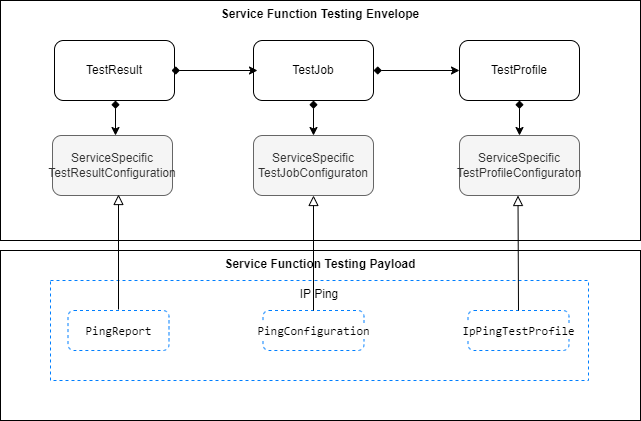

The diagram above was exported from draw.io. Its source (the exported page's mxGraphModel, read from the mxfile embedded in the PNG):
<mxGraphModel dx="1864" dy="1095" grid="1" gridSize="10" guides="1" tooltips="1" connect="1" arrows="1" fold="1" page="1" pageScale="1" pageWidth="1169" pageHeight="827" math="0" shadow="0">
  <root>
    <mxCell id="0" />
    <mxCell id="1" parent="0" />
    <mxCell id="ltWMZJDPjPNoV4Ph2O7P-1" value="&lt;b&gt;Service Function Testing Envelope&lt;/b&gt;" style="rounded=0;whiteSpace=wrap;html=1;verticalAlign=top;" parent="1" vertex="1">
      <mxGeometry x="70" y="20" width="640" height="240" as="geometry" />
    </mxCell>
    <mxCell id="ltWMZJDPjPNoV4Ph2O7P-2" value="TestJob" style="rounded=1;whiteSpace=wrap;html=1;" parent="1" vertex="1">
      <mxGeometry x="323" y="60" width="120" height="60" as="geometry" />
    </mxCell>
    <mxCell id="ltWMZJDPjPNoV4Ph2O7P-3" value="TestProfile" style="rounded=1;whiteSpace=wrap;html=1;" parent="1" vertex="1">
      <mxGeometry x="529" y="60" width="120" height="60" as="geometry" />
    </mxCell>
    <mxCell id="ltWMZJDPjPNoV4Ph2O7P-4" value="ServiceSpecific&lt;br&gt;TestJobConfiguraton" style="rounded=1;html=1;whiteSpace=wrap;fillColor=#f5f5f5;strokeColor=#666666;fontColor=#333333;" parent="1" vertex="1">
      <mxGeometry x="323" y="155" width="120" height="60" as="geometry" />
    </mxCell>
    <mxCell id="ltWMZJDPjPNoV4Ph2O7P-5" value="" style="endArrow=classic;html=1;startArrow=diamond;startFill=1;exitX=0.5;exitY=1;exitDx=0;exitDy=0;entryX=0.5;entryY=0;entryDx=0;entryDy=0;" parent="1" source="ltWMZJDPjPNoV4Ph2O7P-2" target="ltWMZJDPjPNoV4Ph2O7P-4" edge="1">
      <mxGeometry width="50" height="50" relative="1" as="geometry">
        <mxPoint x="428" y="310" as="sourcePoint" />
        <mxPoint x="478" y="260" as="targetPoint" />
      </mxGeometry>
    </mxCell>
    <mxCell id="ltWMZJDPjPNoV4Ph2O7P-6" value="" style="endArrow=classic;html=1;startArrow=diamond;startFill=1;exitX=1;exitY=0.5;exitDx=0;exitDy=0;" parent="1" source="ltWMZJDPjPNoV4Ph2O7P-2" target="ltWMZJDPjPNoV4Ph2O7P-3" edge="1">
      <mxGeometry width="50" height="50" relative="1" as="geometry">
        <mxPoint x="393" y="130" as="sourcePoint" />
        <mxPoint x="393" y="165" as="targetPoint" />
      </mxGeometry>
    </mxCell>
    <mxCell id="ltWMZJDPjPNoV4Ph2O7P-7" value="ServiceSpecific&lt;br&gt;TestProfileConfiguraton" style="rounded=1;whiteSpace=wrap;html=1;fillColor=#f5f5f5;strokeColor=#666666;fontColor=#333333;" parent="1" vertex="1">
      <mxGeometry x="529" y="155" width="120" height="60" as="geometry" />
    </mxCell>
    <mxCell id="ltWMZJDPjPNoV4Ph2O7P-8" value="" style="endArrow=classic;html=1;startArrow=diamond;startFill=1;exitX=0.5;exitY=1;exitDx=0;exitDy=0;entryX=0.5;entryY=0;entryDx=0;entryDy=0;" parent="1" source="ltWMZJDPjPNoV4Ph2O7P-3" target="ltWMZJDPjPNoV4Ph2O7P-7" edge="1">
      <mxGeometry width="50" height="50" relative="1" as="geometry">
        <mxPoint x="393" y="260" as="sourcePoint" />
        <mxPoint x="393" y="225" as="targetPoint" />
      </mxGeometry>
    </mxCell>
    <mxCell id="ltWMZJDPjPNoV4Ph2O7P-9" value="&lt;b&gt;Service Function Testing Payload&lt;/b&gt;" style="rounded=0;whiteSpace=wrap;html=1;verticalAlign=top;" parent="1" vertex="1">
      <mxGeometry x="70" y="270" width="640" height="170" as="geometry" />
    </mxCell>
    <mxCell id="ltWMZJDPjPNoV4Ph2O7P-12" value="IP Ping" style="rounded=0;whiteSpace=wrap;html=1;dashed=1;strokeColor=#007FFF;verticalAlign=top;" parent="1" vertex="1">
      <mxGeometry x="120" y="300" width="538" height="100" as="geometry" />
    </mxCell>
    <mxCell id="ltWMZJDPjPNoV4Ph2O7P-13" value="&lt;div style=&quot;background-color: rgb(255, 255, 255); font-family: Consolas, &amp;quot;Courier New&amp;quot;, monospace; font-size: 12px; line-height: 16px;&quot;&gt;PingConfiguration&lt;/div&gt;" style="rounded=1;whiteSpace=wrap;html=1;dashed=1;strokeColor=#007FFF;fontSize=11;" parent="1" vertex="1">
      <mxGeometry x="332.5" y="330" width="101" height="40" as="geometry" />
    </mxCell>
    <mxCell id="ltWMZJDPjPNoV4Ph2O7P-14" value="&lt;div style=&quot;background-color: rgb(255, 255, 255); font-family: Consolas, &amp;quot;Courier New&amp;quot;, monospace; font-size: 12px; line-height: 16px;&quot;&gt;IpPingTestProfile&lt;/div&gt;" style="rounded=1;whiteSpace=wrap;html=1;dashed=1;strokeColor=#007FFF;fontSize=11;" parent="1" vertex="1">
      <mxGeometry x="537.5" y="330" width="101" height="40" as="geometry" />
    </mxCell>
    <mxCell id="ltWMZJDPjPNoV4Ph2O7P-25" value="" style="endArrow=block;html=1;fontSize=11;endFill=0;exitX=0.5;exitY=0;exitDx=0;exitDy=0;entryX=0.5;entryY=1;entryDx=0;entryDy=0;endSize=8;" parent="1" source="ltWMZJDPjPNoV4Ph2O7P-13" target="ltWMZJDPjPNoV4Ph2O7P-4" edge="1">
      <mxGeometry width="50" height="50" relative="1" as="geometry">
        <mxPoint x="268" y="530" as="sourcePoint" />
        <mxPoint x="318" y="480" as="targetPoint" />
      </mxGeometry>
    </mxCell>
    <mxCell id="nzFjk0uRN22iCQyKMfL5-1" value="" style="endArrow=block;html=1;fontSize=11;endFill=0;exitX=0.5;exitY=0;exitDx=0;exitDy=0;entryX=0.5;entryY=1;entryDx=0;entryDy=0;endSize=8;" parent="1" source="ltWMZJDPjPNoV4Ph2O7P-14" edge="1">
      <mxGeometry width="50" height="50" relative="1" as="geometry">
        <mxPoint x="587.5" y="360" as="sourcePoint" />
        <mxPoint x="587.5" y="215" as="targetPoint" />
      </mxGeometry>
    </mxCell>
    <mxCell id="ViMkdBZBa2LQk3v5yZSK-2" value="TestResult" style="rounded=1;whiteSpace=wrap;html=1;" parent="1" vertex="1">
      <mxGeometry x="124" y="60" width="120" height="60" as="geometry" />
    </mxCell>
    <mxCell id="ViMkdBZBa2LQk3v5yZSK-3" value="" style="endArrow=classic;html=1;startArrow=diamond;startFill=1;exitX=1;exitY=0.5;exitDx=0;exitDy=0;endFill=1;" parent="1" edge="1">
      <mxGeometry width="50" height="50" relative="1" as="geometry">
        <mxPoint x="241" y="90" as="sourcePoint" />
        <mxPoint x="327" y="90" as="targetPoint" />
      </mxGeometry>
    </mxCell>
    <mxCell id="ViMkdBZBa2LQk3v5yZSK-4" value="ServiceSpecific&lt;br&gt;TestResultConfiguration" style="rounded=1;html=1;fillColor=#f5f5f5;strokeColor=#666666;fontColor=#333333;whiteSpace=wrap;" parent="1" vertex="1">
      <mxGeometry x="122" y="155" width="120" height="60" as="geometry" />
    </mxCell>
    <mxCell id="ViMkdBZBa2LQk3v5yZSK-5" value="&lt;div style=&quot;background-color: rgb(255, 255, 255); font-family: Consolas, &amp;quot;Courier New&amp;quot;, monospace; font-size: 12px; line-height: 16px;&quot;&gt;PingReport&lt;/div&gt;" style="rounded=1;whiteSpace=wrap;html=1;dashed=1;strokeColor=#007FFF;fontSize=11;" parent="1" vertex="1">
      <mxGeometry x="137.5" y="330" width="101" height="40" as="geometry" />
    </mxCell>
    <mxCell id="ViMkdBZBa2LQk3v5yZSK-6" value="" style="endArrow=block;html=1;fontSize=11;endFill=0;exitX=0.5;exitY=0;exitDx=0;exitDy=0;entryX=0.5;entryY=1;entryDx=0;entryDy=0;endSize=8;" parent="1" edge="1">
      <mxGeometry width="50" height="50" relative="1" as="geometry">
        <mxPoint x="188" y="329" as="sourcePoint" />
        <mxPoint x="188" y="214" as="targetPoint" />
      </mxGeometry>
    </mxCell>
    <mxCell id="ViMkdBZBa2LQk3v5yZSK-7" value="" style="endArrow=classic;html=1;startArrow=diamond;startFill=1;exitX=0.5;exitY=1;exitDx=0;exitDy=0;entryX=0.5;entryY=0;entryDx=0;entryDy=0;" parent="1" edge="1">
      <mxGeometry width="50" height="50" relative="1" as="geometry">
        <mxPoint x="185" y="120" as="sourcePoint" />
        <mxPoint x="185" y="155" as="targetPoint" />
      </mxGeometry>
    </mxCell>
  </root>
</mxGraphModel>